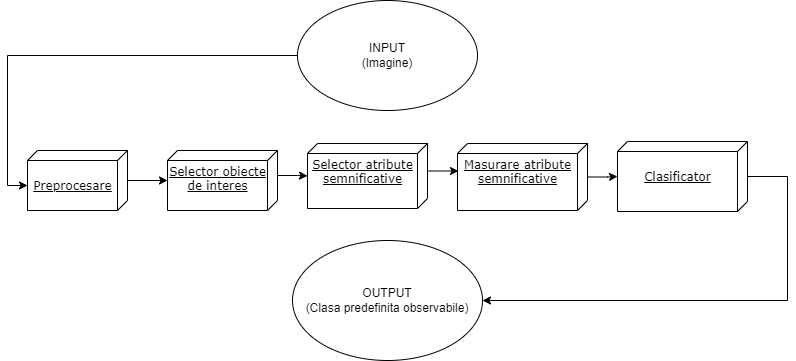

The diagram above was exported from draw.io. Its source (the exported page's mxGraphModel, read from the mxfile embedded in the PNG):
<mxGraphModel dx="1422" dy="786" grid="1" gridSize="10" guides="1" tooltips="1" connect="1" arrows="1" fold="1" page="1" pageScale="1" pageWidth="1100" pageHeight="850" background="none" math="0" shadow="0">
  <root>
    <mxCell id="0" />
    <mxCell id="1" parent="0" />
    <mxCell id="CYI_e2IIpZnfWNYcFKNv-13" style="edgeStyle=orthogonalEdgeStyle;rounded=0;orthogonalLoop=1;jettySize=auto;html=1;exitX=0;exitY=0;exitDx=30;exitDy=0;exitPerimeter=0;" edge="1" parent="1" source="39150e848f15840c-3" target="CYI_e2IIpZnfWNYcFKNv-2">
      <mxGeometry relative="1" as="geometry" />
    </mxCell>
    <mxCell id="39150e848f15840c-3" value="&lt;br&gt;Preprocesare" style="verticalAlign=top;align=center;spacingTop=8;spacingLeft=2;spacingRight=12;shape=cube;size=10;direction=south;fontStyle=4;html=1;rounded=0;shadow=0;comic=0;labelBackgroundColor=none;strokeWidth=1;fontFamily=Verdana;fontSize=12" parent="1" vertex="1">
      <mxGeometry x="230" y="190" width="100" height="60" as="geometry" />
    </mxCell>
    <mxCell id="CYI_e2IIpZnfWNYcFKNv-16" style="edgeStyle=orthogonalEdgeStyle;rounded=0;orthogonalLoop=1;jettySize=auto;html=1;exitX=0;exitY=0;exitDx=25;exitDy=0;exitPerimeter=0;" edge="1" parent="1" source="CYI_e2IIpZnfWNYcFKNv-2" target="CYI_e2IIpZnfWNYcFKNv-4">
      <mxGeometry relative="1" as="geometry" />
    </mxCell>
    <mxCell id="CYI_e2IIpZnfWNYcFKNv-2" value="Selector obiecte&lt;br&gt;de interes" style="verticalAlign=top;align=center;spacingTop=8;spacingLeft=2;spacingRight=12;shape=cube;size=10;direction=south;fontStyle=4;html=1;rounded=0;shadow=0;comic=0;labelBackgroundColor=none;strokeWidth=1;fontFamily=Verdana;fontSize=12" vertex="1" parent="1">
      <mxGeometry x="370" y="190" width="110" height="60" as="geometry" />
    </mxCell>
    <mxCell id="CYI_e2IIpZnfWNYcFKNv-17" style="edgeStyle=orthogonalEdgeStyle;rounded=0;orthogonalLoop=1;jettySize=auto;html=1;exitX=0;exitY=0;exitDx=27.5;exitDy=0;exitPerimeter=0;entryX=0.403;entryY=0.992;entryDx=0;entryDy=0;entryPerimeter=0;" edge="1" parent="1" source="CYI_e2IIpZnfWNYcFKNv-4" target="CYI_e2IIpZnfWNYcFKNv-5">
      <mxGeometry relative="1" as="geometry" />
    </mxCell>
    <mxCell id="CYI_e2IIpZnfWNYcFKNv-4" value="Selector atribute&lt;br&gt;semnificative" style="verticalAlign=top;align=center;spacingTop=8;spacingLeft=2;spacingRight=12;shape=cube;size=10;direction=south;fontStyle=4;html=1;rounded=0;shadow=0;comic=0;labelBackgroundColor=none;strokeWidth=1;fontFamily=Verdana;fontSize=12" vertex="1" parent="1">
      <mxGeometry x="510" y="183" width="120" height="65" as="geometry" />
    </mxCell>
    <mxCell id="CYI_e2IIpZnfWNYcFKNv-18" value="" style="edgeStyle=orthogonalEdgeStyle;rounded=0;orthogonalLoop=1;jettySize=auto;html=1;" edge="1" parent="1" source="CYI_e2IIpZnfWNYcFKNv-5" target="CYI_e2IIpZnfWNYcFKNv-6">
      <mxGeometry relative="1" as="geometry" />
    </mxCell>
    <mxCell id="CYI_e2IIpZnfWNYcFKNv-5" value="Masurare atribute&lt;br&gt;semnificative" style="verticalAlign=top;align=center;spacingTop=8;spacingLeft=2;spacingRight=12;shape=cube;size=10;direction=south;fontStyle=4;html=1;rounded=0;shadow=0;comic=0;labelBackgroundColor=none;strokeWidth=1;fontFamily=Verdana;fontSize=12" vertex="1" parent="1">
      <mxGeometry x="660" y="183" width="130" height="67" as="geometry" />
    </mxCell>
    <mxCell id="CYI_e2IIpZnfWNYcFKNv-19" style="edgeStyle=orthogonalEdgeStyle;rounded=0;orthogonalLoop=1;jettySize=auto;html=1;entryX=1;entryY=0.5;entryDx=0;entryDy=0;" edge="1" parent="1" source="CYI_e2IIpZnfWNYcFKNv-6" target="CYI_e2IIpZnfWNYcFKNv-9">
      <mxGeometry relative="1" as="geometry">
        <mxPoint x="960" y="390" as="targetPoint" />
        <Array as="points">
          <mxPoint x="990" y="216" />
          <mxPoint x="990" y="340" />
        </Array>
      </mxGeometry>
    </mxCell>
    <mxCell id="CYI_e2IIpZnfWNYcFKNv-6" value="&lt;br&gt;Clasificator" style="verticalAlign=top;align=center;spacingTop=8;spacingLeft=2;spacingRight=12;shape=cube;size=10;direction=south;fontStyle=4;html=1;rounded=0;shadow=0;comic=0;labelBackgroundColor=none;strokeWidth=1;fontFamily=Verdana;fontSize=12" vertex="1" parent="1">
      <mxGeometry x="820" y="181" width="130" height="70" as="geometry" />
    </mxCell>
    <mxCell id="CYI_e2IIpZnfWNYcFKNv-10" style="edgeStyle=orthogonalEdgeStyle;rounded=0;orthogonalLoop=1;jettySize=auto;html=1;exitX=0;exitY=0.5;exitDx=0;exitDy=0;entryX=0;entryY=0;entryDx=35;entryDy=100;entryPerimeter=0;" edge="1" parent="1" source="CYI_e2IIpZnfWNYcFKNv-8" target="39150e848f15840c-3">
      <mxGeometry relative="1" as="geometry" />
    </mxCell>
    <mxCell id="CYI_e2IIpZnfWNYcFKNv-8" value="INPUT&lt;br&gt;(Imagine)" style="ellipse;whiteSpace=wrap;html=1;" vertex="1" parent="1">
      <mxGeometry x="500" y="40" width="180" height="110" as="geometry" />
    </mxCell>
    <mxCell id="CYI_e2IIpZnfWNYcFKNv-9" value="OUTPUT&lt;br&gt;(Clasa predefinita observabile)" style="ellipse;whiteSpace=wrap;html=1;" vertex="1" parent="1">
      <mxGeometry x="495" y="280" width="190" height="120" as="geometry" />
    </mxCell>
  </root>
</mxGraphModel>